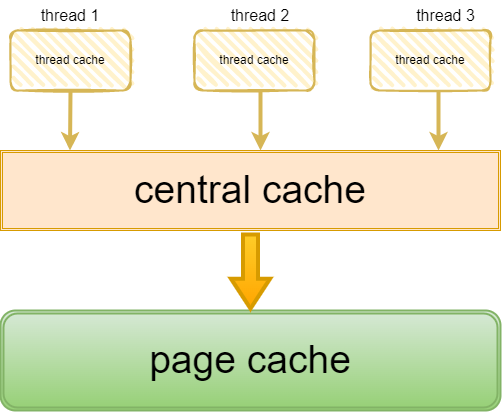

The diagram above was exported from draw.io. Its source (the exported page's mxGraphModel, read from the mxfile embedded in the PNG):
<mxGraphModel dx="1165" dy="681" grid="1" gridSize="10" guides="1" tooltips="1" connect="1" arrows="1" fold="1" page="1" pageScale="1" pageWidth="827" pageHeight="1169" background="#FFFFFF" math="0" shadow="0">
  <root>
    <mxCell id="0" />
    <mxCell id="1" parent="0" />
    <mxCell id="T5nyS10242vrDGvEfzBE-1" value="thread cache" style="rounded=1;whiteSpace=wrap;html=1;strokeWidth=2;fillWeight=4;hachureGap=8;hachureAngle=45;fillColor=#fff2cc;sketch=1;strokeColor=#d6b656;" vertex="1" parent="1">
      <mxGeometry x="110" y="40" width="120" height="60" as="geometry" />
    </mxCell>
    <mxCell id="T5nyS10242vrDGvEfzBE-2" value="thread cache" style="rounded=1;whiteSpace=wrap;html=1;strokeWidth=2;fillWeight=4;hachureGap=8;hachureAngle=45;fillColor=#fff2cc;sketch=1;strokeColor=#d6b656;" vertex="1" parent="1">
      <mxGeometry x="294" y="40" width="120" height="60" as="geometry" />
    </mxCell>
    <mxCell id="T5nyS10242vrDGvEfzBE-3" value="thread cache" style="rounded=1;whiteSpace=wrap;html=1;strokeWidth=2;fillWeight=4;hachureGap=8;hachureAngle=45;fillColor=#fff2cc;sketch=1;strokeColor=#d6b656;" vertex="1" parent="1">
      <mxGeometry x="470" y="40" width="120" height="60" as="geometry" />
    </mxCell>
    <mxCell id="T5nyS10242vrDGvEfzBE-5" value="&lt;font style=&quot;font-size: 16px&quot;&gt;thread 1&lt;/font&gt;" style="text;html=1;strokeColor=none;fillColor=none;align=center;verticalAlign=middle;whiteSpace=wrap;rounded=0;" vertex="1" parent="1">
      <mxGeometry x="130" y="10" width="80" height="30" as="geometry" />
    </mxCell>
    <mxCell id="T5nyS10242vrDGvEfzBE-6" value="thread 2" style="text;html=1;strokeColor=none;fillColor=none;align=center;verticalAlign=middle;whiteSpace=wrap;rounded=0;fontSize=16;" vertex="1" parent="1">
      <mxGeometry x="320" y="10" width="80" height="30" as="geometry" />
    </mxCell>
    <mxCell id="T5nyS10242vrDGvEfzBE-7" value="thread 3" style="text;html=1;align=center;verticalAlign=middle;resizable=0;points=[];autosize=1;strokeColor=none;fillColor=none;fontSize=16;" vertex="1" parent="1">
      <mxGeometry x="510" y="15" width="70" height="20" as="geometry" />
    </mxCell>
    <mxCell id="T5nyS10242vrDGvEfzBE-8" value="&lt;font color=&quot;#000000&quot;&gt;central cache&lt;/font&gt;" style="shape=ext;double=1;rounded=0;whiteSpace=wrap;html=1;fontSize=39;fillColor=#ffe6cc;strokeColor=#d79b00;perimeterSpacing=2;fontColor=#80FF00;" vertex="1" parent="1">
      <mxGeometry x="100" y="160" width="500" height="80" as="geometry" />
    </mxCell>
    <mxCell id="T5nyS10242vrDGvEfzBE-10" value="" style="endArrow=classic;html=1;rounded=0;fontSize=16;exitX=0.5;exitY=1;exitDx=0;exitDy=0;fillColor=#fff2cc;strokeColor=#d6b656;strokeWidth=4;" edge="1" parent="1" source="T5nyS10242vrDGvEfzBE-1">
      <mxGeometry width="50" height="50" relative="1" as="geometry">
        <mxPoint x="169.5" y="110" as="sourcePoint" />
        <mxPoint x="169.5" y="160" as="targetPoint" />
      </mxGeometry>
    </mxCell>
    <mxCell id="T5nyS10242vrDGvEfzBE-11" value="" style="endArrow=classic;html=1;rounded=0;fontSize=16;fillColor=#fff2cc;strokeColor=#d6b656;strokeWidth=4;" edge="1" parent="1">
      <mxGeometry width="50" height="50" relative="1" as="geometry">
        <mxPoint x="360" y="100" as="sourcePoint" />
        <mxPoint x="360" y="160" as="targetPoint" />
      </mxGeometry>
    </mxCell>
    <mxCell id="T5nyS10242vrDGvEfzBE-14" value="" style="endArrow=classic;html=1;rounded=0;fontSize=39;fontColor=#000000;strokeWidth=4;fillColor=#fff2cc;strokeColor=#d6b656;" edge="1" parent="1">
      <mxGeometry width="50" height="50" relative="1" as="geometry">
        <mxPoint x="538" y="100" as="sourcePoint" />
        <mxPoint x="538" y="160" as="targetPoint" />
      </mxGeometry>
    </mxCell>
    <mxCell id="T5nyS10242vrDGvEfzBE-15" value="page cache" style="shape=ext;double=1;rounded=1;whiteSpace=wrap;html=1;fontSize=39;strokeWidth=2;fillColor=#d5e8d4;strokeColor=#82b366;gradientColor=#97d077;" vertex="1" parent="1">
      <mxGeometry x="100" y="320" width="500" height="100" as="geometry" />
    </mxCell>
    <mxCell id="T5nyS10242vrDGvEfzBE-17" value="" style="shape=flexArrow;endArrow=classic;html=1;rounded=0;fontSize=39;fontColor=#000000;strokeWidth=4;width=12;endSize=8.57;exitX=0.5;exitY=1;exitDx=0;exitDy=0;entryX=0.5;entryY=0;entryDx=0;entryDy=0;fillColor=#ffcd28;gradientColor=#ffa500;strokeColor=#d79b00;" edge="1" parent="1" source="T5nyS10242vrDGvEfzBE-8" target="T5nyS10242vrDGvEfzBE-15">
      <mxGeometry width="50" height="50" relative="1" as="geometry">
        <mxPoint x="250" y="260" as="sourcePoint" />
        <mxPoint x="300" y="210" as="targetPoint" />
      </mxGeometry>
    </mxCell>
  </root>
</mxGraphModel>